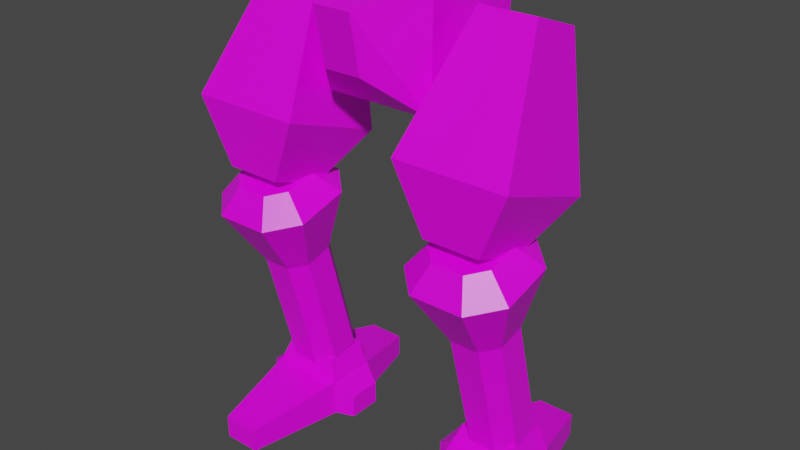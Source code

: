# Source: mech_legs02.blend  (saved by Blender 3.3.6; exported with 4.5.12 LTS)
import bpy
from mathutils import Matrix  # noqa: F401  (used for matrix-valued properties, if any)

bpy.ops.wm.read_factory_settings(use_empty=True)
scene = bpy.context.scene
scene.name = 'Scene'

# ---- collections
col_legs02 = bpy.data.collections.new('legs02'); scene.collection.children.link(col_legs02)

# ---- images (referenced by path relative to the original .blend; pixels are not part of the script)
import os
ASSET_DIR = os.environ.get("B2B_ASSET_DIR", "")  # directory of the original .blend (textures are referenced by path, not embedded)
HERE = os.path.dirname(os.path.abspath(__file__))  # packed textures are extracted next to this script under _unpacked/

def load_image(name, relpath, width, height, colorspace="sRGB"):
    """Load a texture the original file referenced (path relative to the .blend, or extracted next to this script)."""
    p = next((c for c in (os.path.join(HERE, relpath), os.path.join(ASSET_DIR, relpath)) if relpath and os.path.exists(c)), "")
    if p:
        img = bpy.data.images.load(p, check_existing=True)
        img.name = name
    else:  # same state as the original file: an image datablock whose file is absent (Cycles renders it pink)
        img = bpy.data.images.new(name, width, height)
        img.source = "FILE"
        img.filepath = "//" + (relpath or name)
    img.colorspace_settings.name = colorspace
    return img
img_tex_legs02_png = load_image('tex_legs02.png', 'tex_legs02.png', 1024, 1024, 'sRGB')

# ---- materials (node trees are filled in below, after node groups)
mat_mat_legs = bpy.data.materials.new('mat_legs')
mat_mat_legs.alpha_threshold = 0.0
mat_mat_legs.use_backface_culling = True
mat_mat_legs.use_transparent_shadow = False
mat_mat_legs.line_color = (0.0, 0.0, 0.0, 1.0)

# ---- material node trees
mat_mat_legs.use_nodes = True; mat_mat_legs.node_tree.nodes.clear()
_N = mat_mat_legs.node_tree.nodes; _L = mat_mat_legs.node_tree.links
n0 = _N.new('ShaderNodeOutputMaterial'); n0.name = 'Material Output'; n0.location = (300, 300)
n1 = _N.new('ShaderNodeBsdfPrincipled'); n1.name = 'Principled BSDF'; n1.location = (10, 300)
n1.distribution = 'GGX'
n1.subsurface_method = 'BURLEY'
n1.inputs[2].default_value = 0.4
n1.inputs[3].default_value = 1.45
n1.inputs[27].default_value = (0.0, 0.0, 0.0, 1.0)
n1.inputs[28].default_value = 1.0
n2 = _N.new('ShaderNodeTexImage'); n2.name = 'Image Texture.001'; n2.location = (-254, 300)
n2.image = img_tex_legs02_png
n2.interpolation = 'Closest'
_L.new(n1.outputs[0], n0.inputs[0])
_L.new(n2.outputs[0], n1.inputs[0])
n0.is_active_output = True

# ---- world
world_world = bpy.data.worlds.new('World'); scene.world = world_world
world_world.use_nodes = True; world_world.node_tree.nodes.clear()
_N = world_world.node_tree.nodes; _L = world_world.node_tree.links
n0 = _N.new('ShaderNodeOutputWorld'); n0.name = 'World Output'; n0.location = (300, 300)
n1 = _N.new('ShaderNodeBackground'); n1.name = 'Background'; n1.location = (10, 300)
n1.inputs[0].default_value = (0.05088, 0.05088, 0.05088, 1.0)
_L.new(n1.outputs[0], n0.inputs[0])
n0.is_active_output = True
world_world.color = (0.05088, 0.05088, 0.05088)
world_world.use_sun_shadow = False
world_world.sun_shadow_jitter_overblur = 0.0

# ---- meshes
me_legs = bpy.data.meshes.new('legs')
me_legs.from_pydata([(0.5, 0.6667, 4.233), (0.5167, 0.5, 3.233), (0.5, -0.3333, 4.233), (0.5, -0.3333, 3.233), (0.3167, 0.7667, 4.033), (0.325, 0.7, 3.633), (0.1667, -0.8333, 4.083), (0.1667, -0.7333, 3.583), (-0.5, 0.6667, 4.233), (-0.5167, 0.5, 3.233), (-0.5, -0.3333, 4.233), (-0.5, -0.3333, 3.233), (-0.3167, 0.7667, 4.033), (-0.325, 0.7, 3.633), (-0.1667, -0.8333, 4.083), (-0.1667, -0.7333, 3.583), (1.167, 0.9, 0.2111), (1.167, 0.9, 0.0), (1.333, 0.2191, 0.3333), (1.333, 0.2191, 0.0), (0.8333, 0.9, 0.2111), (0.8333, 0.9, 0.0), (0.6667, 0.2191, 0.3333), (0.6667, 0.2191, 0.0), (1.333, -0.2142, 0.3333), (1.333, -0.2142, 0.0), (0.6667, -0.2142, 0.3333), (0.6667, -0.2142, 0.0), (1.167, -1.081, 0.2111), (1.167, -1.081, 0.0), (0.8333, -1.081, 0.2111), (0.8333, -1.081, 0.0), (1.5, 0.1541, 0.2111), (1.5, 0.1541, 2.384e-07), (1.5, -0.1492, 0.2111), (1.5, -0.1492, 2.384e-07), (0.5, 0.1541, 0.2111), (0.5, 0.1541, 0.0), (0.5, -0.1492, 0.2111), (0.5, -0.1492, 0.0), (1.25, 0.2223, 0.5333), (0.75, 0.2223, 0.5333), (1.25, -0.1716, 0.5333), (0.75, -0.1716, 0.5333), (-1.167, 0.9, 0.2111), (-1.167, 0.9, 0.0), (-1.333, 0.2191, 0.3333), (-1.333, 0.2191, 0.0), (-0.8333, 0.9, 0.2111), (-0.8333, 0.9, 0.0), (-0.6667, 0.2191, 0.3333), (-0.6667, 0.2191, 0.0), (-1.333, -0.2142, 0.3333), (-1.333, -0.2142, 0.0), (-0.6667, -0.2142, 0.3333), (-0.6667, -0.2142, 0.0), (-1.167, -1.081, 0.2111), (-1.167, -1.081, 0.0), (-0.8333, -1.081, 0.2111), (-0.8333, -1.081, 0.0), (-1.5, 0.1541, 0.2111), (-1.5, 0.1541, 2.384e-07), (-1.5, -0.1492, 0.2111), (-1.5, -0.1492, 2.384e-07), (-0.5, 0.1541, 0.2111), (-0.5, 0.1541, 0.0), (-0.5, -0.1492, 0.2111), (-0.5, -0.1492, 0.0), (-1.25, 0.2223, 0.5333), (-0.75, 0.2223, 0.5333), (-1.25, -0.1716, 0.5333), (-0.75, -0.1716, 0.5333), (0.7433, -0.411, 1.618), (1.128, -0.535, 1.585), (0.8717, -0.03914, 1.718), (1.257, -0.1631, 1.685), (0.7433, -0.1631, 1.685), (0.8717, -0.535, 1.585), (1.257, -0.411, 1.618), (1.128, -0.03914, 1.718), (0.7433, -0.1122, 0.5033), (1.128, -0.2362, 0.4701), (0.8717, 0.2597, 0.6029), (1.257, 0.1357, 0.5697), (0.7433, 0.1357, 0.5697), (0.8717, -0.2362, 0.4701), (1.257, -0.1122, 0.5033), (1.128, 0.2597, 0.6029), (0.5233, -0.6741, 2.175), (1.238, -0.9043, 2.114), (0.7617, 0.01651, 2.36), (1.477, -0.2137, 2.299), (0.5233, -0.2137, 2.299), (0.7617, -0.9043, 2.114), (1.477, -0.6741, 2.175), (1.238, 0.01651, 2.36), (0.714, -0.6349, 2.397), (1.143, -0.773, 2.36), (0.857, -0.2205, 2.508), (1.286, -0.3586, 2.471), (0.714, -0.3586, 2.471), (0.857, -0.773, 2.36), (1.286, -0.6349, 2.397), (1.143, -0.2205, 2.508), (-0.7433, -0.411, 1.618), (-1.128, -0.535, 1.585), (-0.8717, -0.03914, 1.718), (-1.257, -0.1631, 1.685), (-0.7433, -0.1631, 1.685), (-0.8717, -0.535, 1.585), (-1.257, -0.411, 1.618), (-1.128, -0.03914, 1.718), (-0.7433, -0.1122, 0.5033), (-1.128, -0.2362, 0.4701), (-0.8717, 0.2597, 0.6029), (-1.257, 0.1357, 0.5697), (-0.7433, 0.1357, 0.5697), (-0.8717, -0.2362, 0.4701), (-1.257, -0.1122, 0.5033), (-1.128, 0.2597, 0.6029), (-0.5233, -0.6741, 2.175), (-1.238, -0.9043, 2.114), (-0.7617, 0.01651, 2.36), (-1.477, -0.2137, 2.299), (-0.5233, -0.2137, 2.299), (-0.7617, -0.9043, 2.114), (-1.477, -0.6741, 2.175), (-1.238, 0.01651, 2.36), (-0.714, -0.6349, 2.397), (-1.143, -0.773, 2.36), (-0.857, -0.2205, 2.508), (-1.286, -0.3586, 2.471), (-0.714, -0.3586, 2.471), (-0.857, -0.773, 2.36), (-1.286, -0.6349, 2.397), (-1.143, -0.2205, 2.508), (1.25, 0.3138, 3.931), (1.25, -0.156, 4.102), (0.75, 0.3138, 3.931), (0.75, -0.156, 4.102), (0.5, -0.7914, 3.087), (0.5, 0.1483, 2.745), (1.5, -0.7914, 3.087), (1.5, 0.1483, 2.745), (1.25, -0.2676, 2.333), (1.25, -0.7374, 2.504), (0.75, -0.2676, 2.333), (0.75, -0.7374, 2.504), (-1.25, 0.3138, 3.931), (-1.25, -0.156, 4.102), (-0.75, 0.3138, 3.931), (-0.75, -0.156, 4.102), (-0.5, -0.7914, 3.087), (-0.5, 0.1483, 2.745), (-1.5, -0.7914, 3.087), (-1.5, 0.1483, 2.745), (-1.25, -0.2676, 2.333), (-1.25, -0.7374, 2.504), (-0.75, -0.2676, 2.333), (-0.75, -0.7374, 2.504)], [], [(8, 10, 2, 0), (1, 0, 2, 3), (3, 11, 9, 1), (7, 15, 11, 3), (5, 13, 12, 4), (4, 12, 8, 0), (15, 7, 6, 14), (0, 1, 5, 4), (10, 14, 6, 2), (3, 2, 6, 7), (9, 11, 10, 8), (8, 12, 13, 9), (11, 15, 14, 10), (9, 13, 5, 1), (21, 17, 19, 23), (21, 20, 16, 17), (23, 22, 20, 21), (22, 23, 37, 36), (16, 20, 22, 18), (17, 16, 18, 19), (25, 24, 28, 29), (22, 26, 43, 41), (23, 19, 25, 27), (25, 19, 33, 35), (29, 28, 30, 31), (27, 25, 29, 31), (26, 27, 31, 30), (24, 26, 30, 28), (33, 32, 34, 35), (24, 25, 35, 34), (18, 24, 34, 32), (19, 18, 32, 33), (36, 37, 39, 38), (26, 22, 36, 38), (23, 27, 39, 37), (27, 26, 38, 39), (40, 41, 43, 42), (18, 22, 41, 40), (24, 18, 40, 42), (26, 24, 42, 43), (49, 51, 47, 45), (49, 45, 44, 48), (51, 49, 48, 50), (50, 64, 65, 51), (44, 46, 50, 48), (45, 47, 46, 44), (53, 57, 56, 52), (50, 69, 71, 54), (51, 55, 53, 47), (53, 63, 61, 47), (57, 59, 58, 56), (55, 59, 57, 53), (54, 58, 59, 55), (52, 56, 58, 54), (61, 63, 62, 60), (52, 62, 63, 53), (46, 60, 62, 52), (47, 61, 60, 46), (64, 66, 67, 65), (54, 66, 64, 50), (51, 65, 67, 55), (55, 67, 66, 54), (68, 70, 71, 69), (46, 68, 69, 50), (52, 70, 68, 46), (54, 71, 70, 52), (75, 83, 87, 79), (78, 86, 83, 75), (75, 91, 94, 78), (76, 84, 80, 72), (85, 80, 84, 82, 87, 83, 86, 81), (72, 80, 85, 77), (79, 87, 82, 74), (77, 85, 81, 73), (73, 81, 86, 78), (74, 82, 84, 76), (88, 96, 100, 92), (72, 88, 92, 76), (79, 95, 91, 75), (77, 93, 88, 72), (74, 90, 95, 79), (73, 89, 93, 77), (78, 94, 89, 73), (76, 92, 90, 74), (101, 97, 102, 99, 103, 98, 100, 96), (95, 103, 99, 91), (93, 101, 96, 88), (90, 98, 103, 95), (89, 97, 101, 93), (94, 102, 97, 89), (92, 100, 98, 90), (91, 99, 102, 94), (107, 111, 119, 115), (110, 107, 115, 118), (107, 110, 126, 123), (108, 104, 112, 116), (117, 113, 118, 115, 119, 114, 116, 112), (104, 109, 117, 112), (111, 106, 114, 119), (109, 105, 113, 117), (105, 110, 118, 113), (106, 108, 116, 114), (120, 124, 132, 128), (104, 108, 124, 120), (111, 107, 123, 127), (109, 104, 120, 125), (106, 111, 127, 122), (105, 109, 125, 121), (110, 105, 121, 126), (108, 106, 122, 124), (133, 128, 132, 130, 135, 131, 134, 129), (127, 123, 131, 135), (125, 120, 128, 133), (122, 127, 135, 130), (121, 125, 133, 129), (126, 121, 129, 134), (124, 122, 130, 132), (123, 126, 134, 131), (141, 140, 139, 138), (143, 141, 138, 136), (142, 143, 136, 137), (140, 142, 137, 139), (146, 141, 143, 144), (136, 138, 139, 137), (147, 140, 141, 146), (146, 144, 145, 147), (145, 142, 140, 147), (144, 143, 142, 145), (153, 150, 151, 152), (155, 148, 150, 153), (154, 149, 148, 155), (152, 151, 149, 154), (158, 156, 155, 153), (148, 149, 151, 150), (159, 158, 153, 152), (158, 159, 157, 156), (157, 159, 152, 154), (156, 157, 154, 155)])
_uv = me_legs.uv_layers.new(name='UVMap')
_uv.uv.foreach_set('vector', [0.07699, 0.2057, 0.1686, 0.2057, 0.1686, 0.2973, 0.07699, 0.2973, 0.09227, 0.389, 0.07699, 0.2973, 0.1686, 0.2973, 0.1687, 0.389, 0.1705, 0.0224, 0.1687, 0.114, 0.09227, 0.114, 0.09418, 0.01933, 0.2186, 0.05393, 0.218, 0.08447, 0.1687, 0.114, 0.1705, 0.0224, 0.01933, 0.2813, 0.01933, 0.2217, 0.0565, 0.2225, 0.0565, 0.2805, 0.0565, 0.2805, 0.0565, 0.2225, 0.07699, 0.2057, 0.07699, 0.2973, 0.2632, 0.2362, 0.2632, 0.2668, 0.2165, 0.2668, 0.2165, 0.2362, 0.07699, 0.2973, 0.09227, 0.389, 0.06529, 0.3535, 0.05906, 0.3168, 0.1686, 0.2057, 0.2165, 0.2362, 0.2165, 0.2668, 0.1686, 0.2973, 0.1687, 0.389, 0.1686, 0.2973, 0.2238, 0.3108, 0.2164, 0.3569, 0.09227, 0.114, 0.1687, 0.114, 0.1686, 0.2057, 0.07699, 0.2057, 0.07699, 0.2057, 0.05906, 0.1862, 0.06529, 0.1495, 0.09227, 0.114, 0.1687, 0.114, 0.2164, 0.1461, 0.2238, 0.1923, 0.1686, 0.2057, 0.09227, 0.114, 0.05164, 0.09563, 0.05284, 0.03607, 0.09418, 0.01933, 0.08043, 0.6092, 0.04988, 0.6092, 0.03461, 0.5468, 0.09571, 0.5468, 0.3172, 0.5685, 0.3172, 0.5492, 0.3477, 0.5492, 0.3477, 0.5685, 0.2626, 0.6939, 0.232, 0.6939, 0.2432, 0.6297, 0.2626, 0.6297, 0.232, 0.6939, 0.2626, 0.6939, 0.2626, 0.7103, 0.2432, 0.7103, 0.3477, 0.5492, 0.3172, 0.5492, 0.3019, 0.4857, 0.363, 0.4857, 0.5014, 0.7353, 0.5208, 0.7353, 0.532, 0.7995, 0.5014, 0.7995, 0.5014, 0.8601, 0.532, 0.8601, 0.5208, 0.941, 0.5014, 0.941, 0.3208, 0.94, 0.3208, 0.9003, 0.3407, 0.9042, 0.3407, 0.9403, 0.09571, 0.5468, 0.03461, 0.5468, 0.03461, 0.5071, 0.09571, 0.5071, 0.03461, 0.5071, 0.03461, 0.5468, 0.01933, 0.5408, 0.01933, 0.513, 0.3477, 0.313, 0.3477, 0.3324, 0.3172, 0.3324, 0.3172, 0.313, 0.09571, 0.5071, 0.03461, 0.5071, 0.04988, 0.4277, 0.08043, 0.4277, 0.232, 0.7545, 0.2626, 0.7545, 0.2626, 0.8354, 0.2432, 0.8354, 0.363, 0.4126, 0.3019, 0.4126, 0.3172, 0.3324, 0.3477, 0.3324, 0.5014, 0.8159, 0.5208, 0.8159, 0.5208, 0.8437, 0.5014, 0.8437, 0.532, 0.8601, 0.5014, 0.8601, 0.5014, 0.8437, 0.5208, 0.8437, 0.9466, 0.9804, 0.9466, 0.9407, 0.9656, 0.9466, 0.9656, 0.9744, 0.5014, 0.7995, 0.532, 0.7995, 0.5208, 0.8159, 0.5014, 0.8159, 0.2432, 0.7103, 0.2626, 0.7103, 0.2626, 0.7381, 0.2432, 0.7381, 0.3208, 0.9003, 0.3208, 0.94, 0.3019, 0.934, 0.3019, 0.9062, 0.09571, 0.5468, 0.09571, 0.5071, 0.111, 0.513, 0.111, 0.5408, 0.2626, 0.7545, 0.232, 0.7545, 0.2432, 0.7381, 0.2626, 0.7381, 0.3553, 0.4674, 0.3095, 0.4674, 0.3095, 0.4313, 0.3553, 0.4313, 0.363, 0.4857, 0.3019, 0.4857, 0.3095, 0.4674, 0.3553, 0.4674, 0.9466, 0.9407, 0.9466, 0.9804, 0.9268, 0.9807, 0.9268, 0.9446, 0.3019, 0.4126, 0.363, 0.4126, 0.3553, 0.4313, 0.3095, 0.4313, 0.532, 0.4946, 0.5167, 0.4322, 0.5778, 0.4322, 0.5625, 0.4946, 0.4475, 0.5685, 0.4169, 0.5685, 0.4169, 0.5492, 0.4475, 0.5492, 0.8881, 0.1608, 0.8881, 0.2251, 0.8687, 0.2251, 0.8575, 0.1608, 0.8575, 0.1608, 0.8687, 0.1444, 0.8881, 0.1444, 0.8881, 0.1608, 0.4169, 0.5492, 0.4017, 0.4857, 0.4627, 0.4857, 0.4475, 0.5492, 0.4627, 0.6072, 0.4627, 0.6714, 0.4322, 0.6714, 0.4434, 0.6072, 0.4627, 0.732, 0.4627, 0.8129, 0.4434, 0.8129, 0.4322, 0.732, 0.4356, 0.977, 0.4157, 0.9773, 0.4157, 0.9412, 0.4356, 0.9373, 0.5167, 0.4322, 0.5167, 0.3924, 0.5778, 0.3924, 0.5778, 0.4322, 0.5778, 0.3924, 0.5931, 0.3984, 0.5931, 0.4262, 0.5778, 0.4322, 0.4169, 0.313, 0.4475, 0.313, 0.4475, 0.3324, 0.4169, 0.3324, 0.5167, 0.3924, 0.532, 0.313, 0.5625, 0.313, 0.5778, 0.3924, 0.8575, 0.1002, 0.8687, 0.01933, 0.8881, 0.01933, 0.8881, 0.1002, 0.4017, 0.4126, 0.4169, 0.3324, 0.4475, 0.3324, 0.4627, 0.4126, 0.4627, 0.6878, 0.4627, 0.7156, 0.4434, 0.7156, 0.4434, 0.6878, 0.4322, 0.732, 0.4434, 0.7156, 0.4627, 0.7156, 0.4627, 0.732, 0.03828, 0.9168, 0.01933, 0.9108, 0.01933, 0.883, 0.03828, 0.877, 0.4627, 0.6714, 0.4627, 0.6878, 0.4434, 0.6878, 0.4322, 0.6714, 0.8687, 0.1444, 0.8687, 0.1166, 0.8881, 0.1166, 0.8881, 0.1444, 0.4356, 0.9373, 0.4545, 0.9432, 0.4545, 0.971, 0.4356, 0.977, 0.5167, 0.4322, 0.5014, 0.4262, 0.5014, 0.3984, 0.5167, 0.3924, 0.8881, 0.1002, 0.8881, 0.1166, 0.8687, 0.1166, 0.8575, 0.1002, 0.4093, 0.4674, 0.4093, 0.4313, 0.4551, 0.4313, 0.4551, 0.4674, 0.4017, 0.4857, 0.4093, 0.4674, 0.4551, 0.4674, 0.4627, 0.4857, 0.03828, 0.877, 0.05813, 0.8809, 0.05813, 0.9171, 0.03828, 0.9168, 0.4627, 0.4126, 0.4551, 0.4313, 0.4093, 0.4313, 0.4017, 0.4126, 0.9505, 0.3355, 0.9505, 0.4413, 0.9339, 0.4413, 0.9339, 0.3355, 0.1833, 0.7144, 0.1833, 0.8202, 0.1597, 0.8202, 0.1597, 0.7144, 0.1597, 0.7144, 0.1497, 0.6553, 0.1933, 0.6553, 0.1833, 0.7144, 0.7264, 0.104, 0.7264, 0.2098, 0.7029, 0.2098, 0.7029, 0.104, 0.4157, 0.8633, 0.4275, 0.8516, 0.451, 0.8516, 0.4627, 0.8633, 0.4627, 0.8868, 0.451, 0.8986, 0.4275, 0.8986, 0.4157, 0.8868, 0.5944, 0.8211, 0.5944, 0.9269, 0.5778, 0.9269, 0.5778, 0.8211, 0.878, 0.6269, 0.878, 0.7327, 0.8545, 0.7327, 0.8545, 0.6269, 0.878, 0.3977, 0.878, 0.5035, 0.8545, 0.5035, 0.8545, 0.3977, 0.9505, 0.7962, 0.9505, 0.902, 0.9339, 0.902, 0.9339, 0.7962, 0.8682, 0.8572, 0.8682, 0.963, 0.8515, 0.963, 0.8515, 0.8572, 0.6928, 0.04493, 0.7016, 0.01933, 0.7278, 0.01933, 0.7365, 0.04493, 0.7029, 0.104, 0.6928, 0.04493, 0.7365, 0.04493, 0.7264, 0.104, 0.9339, 0.3355, 0.9268, 0.276, 0.9577, 0.276, 0.9505, 0.3355, 0.5778, 0.8211, 0.5706, 0.7616, 0.6015, 0.7616, 0.5944, 0.8211, 0.8545, 0.6269, 0.8444, 0.5678, 0.8881, 0.5678, 0.878, 0.6269, 0.8545, 0.3977, 0.8444, 0.3386, 0.8881, 0.3386, 0.878, 0.3977, 0.9339, 0.7962, 0.9268, 0.7367, 0.9577, 0.7367, 0.9505, 0.7962, 0.8515, 0.8572, 0.8444, 0.7977, 0.8753, 0.7977, 0.8682, 0.8572, 0.5756, 0.2214, 0.6018, 0.2214, 0.6149, 0.2345, 0.6149, 0.2607, 0.6018, 0.2738, 0.5756, 0.2738, 0.5625, 0.2607, 0.5625, 0.2345, 0.9268, 0.276, 0.9329, 0.2497, 0.9515, 0.2497, 0.9577, 0.276, 0.5706, 0.7616, 0.5768, 0.7353, 0.5954, 0.7353, 0.6015, 0.7616, 0.8444, 0.5678, 0.8531, 0.5422, 0.8794, 0.5422, 0.8881, 0.5678, 0.8444, 0.3386, 0.8531, 0.313, 0.8794, 0.313, 0.8881, 0.3386, 0.9268, 0.7367, 0.9329, 0.7103, 0.9515, 0.7103, 0.9577, 0.7367, 0.8444, 0.7977, 0.8506, 0.7713, 0.8691, 0.7713, 0.8753, 0.7977, 0.1497, 0.6553, 0.1584, 0.6297, 0.1846, 0.6297, 0.1933, 0.6553, 0.7692, 0.8572, 0.7858, 0.8572, 0.7858, 0.963, 0.7692, 0.963, 0.05294, 0.7537, 0.02942, 0.7537, 0.02942, 0.6479, 0.05294, 0.6479, 0.02942, 0.7537, 0.05294, 0.7537, 0.06302, 0.8128, 0.01933, 0.8128, 0.7957, 0.4188, 0.7721, 0.4188, 0.7721, 0.313, 0.7957, 0.313, 0.1581, 0.8589, 0.1816, 0.8589, 0.1933, 0.8706, 0.1933, 0.8941, 0.1816, 0.9059, 0.1581, 0.9059, 0.1463, 0.8941, 0.1463, 0.8706, 0.664, 0.8411, 0.6473, 0.8411, 0.6473, 0.7353, 0.664, 0.7353, 0.7957, 0.648, 0.7721, 0.648, 0.7721, 0.5422, 0.7957, 0.5422, 0.8088, 0.1251, 0.7853, 0.1251, 0.7853, 0.01933, 0.8088, 0.01933, 0.9339, 0.1052, 0.9505, 0.1052, 0.9505, 0.211, 0.9339, 0.211, 0.9339, 0.5658, 0.9505, 0.5658, 0.9505, 0.6717, 0.9339, 0.6717, 0.7621, 0.4779, 0.8057, 0.4779, 0.797, 0.5035, 0.7708, 0.5035, 0.7721, 0.4188, 0.7957, 0.4188, 0.8057, 0.4779, 0.7621, 0.4779, 0.7858, 0.8572, 0.7692, 0.8572, 0.7621, 0.7977, 0.7929, 0.7977, 0.6473, 0.8411, 0.664, 0.8411, 0.6711, 0.9006, 0.6402, 0.9006, 0.7721, 0.648, 0.7957, 0.648, 0.8057, 0.7071, 0.7621, 0.7071, 0.7853, 0.1251, 0.8088, 0.1251, 0.8189, 0.1842, 0.7752, 0.1842, 0.9505, 0.1052, 0.9339, 0.1052, 0.9268, 0.04567, 0.9577, 0.04567, 0.9505, 0.5658, 0.9339, 0.5658, 0.9268, 0.5063, 0.9577, 0.5063, 0.3019, 0.8223, 0.315, 0.8092, 0.3412, 0.8092, 0.3543, 0.8223, 0.3543, 0.8485, 0.3412, 0.8616, 0.315, 0.8616, 0.3019, 0.8485, 0.7929, 0.7977, 0.7621, 0.7977, 0.7682, 0.7713, 0.7868, 0.7713, 0.6402, 0.9006, 0.6711, 0.9006, 0.6649, 0.9269, 0.6464, 0.9269, 0.7621, 0.7071, 0.8057, 0.7071, 0.797, 0.7327, 0.7708, 0.7327, 0.7752, 0.1842, 0.8189, 0.1842, 0.8101, 0.2098, 0.7839, 0.2098, 0.9577, 0.04567, 0.9268, 0.04567, 0.9329, 0.01933, 0.9515, 0.01933, 0.9577, 0.5063, 0.9268, 0.5063, 0.9329, 0.48, 0.9515, 0.48, 0.01933, 0.8128, 0.06302, 0.8128, 0.05428, 0.8384, 0.02807, 0.8384, 0.5931, 0.643, 0.5014, 0.643, 0.5243, 0.5332, 0.5702, 0.5332, 0.3935, 0.1749, 0.3019, 0.1749, 0.3248, 0.06516, 0.3706, 0.06516, 0.7234, 0.643, 0.6317, 0.643, 0.6546, 0.5332, 0.7005, 0.5332, 0.2413, 0.5374, 0.1497, 0.5374, 0.1726, 0.4277, 0.2184, 0.4277, 0.3248, 0.2285, 0.3019, 0.1749, 0.3935, 0.1749, 0.3706, 0.2285, 0.3706, 0.06516, 0.3248, 0.06516, 0.3248, 0.01933, 0.3706, 0.01933, 0.5243, 0.6966, 0.5014, 0.643, 0.5931, 0.643, 0.5702, 0.6966, 0.3248, 0.2285, 0.3706, 0.2285, 0.3706, 0.2743, 0.3248, 0.2743, 0.1726, 0.591, 0.1497, 0.5374, 0.2413, 0.5374, 0.2184, 0.591, 0.6546, 0.6966, 0.6317, 0.643, 0.7234, 0.643, 0.7005, 0.6966, 0.7234, 0.3666, 0.7005, 0.4764, 0.6546, 0.4764, 0.6317, 0.3666, 0.4322, 0.1749, 0.4551, 0.06516, 0.5009, 0.06516, 0.5238, 0.1749, 0.6542, 0.07297, 0.6313, 0.1827, 0.5854, 0.1827, 0.5625, 0.07297, 0.3935, 0.6608, 0.3706, 0.7705, 0.3248, 0.7705, 0.3019, 0.6608, 0.5009, 0.2285, 0.4551, 0.2285, 0.4322, 0.1749, 0.5238, 0.1749, 0.4551, 0.06516, 0.4551, 0.01933, 0.5009, 0.01934, 0.5009, 0.06516, 0.6546, 0.313, 0.7005, 0.313, 0.7234, 0.3666, 0.6317, 0.3666, 0.5009, 0.2285, 0.5009, 0.2743, 0.4551, 0.2743, 0.4551, 0.2285, 0.3248, 0.6072, 0.3706, 0.6072, 0.3935, 0.6608, 0.3019, 0.6608, 0.5854, 0.01933, 0.6313, 0.01933, 0.6542, 0.07297, 0.5625, 0.07297])
me_legs.materials.append(mat_mat_legs)
me_legs.use_remesh_preserve_volume = False
me_legs.use_remesh_preserve_attributes = False
me_legs.use_mirror_vertex_groups = False
me_legs.use_paint_bone_selection = False
me_legs.use_paint_mask = True
me_legs.update()
arm_armature = bpy.data.armatures.new('Armature')  # bones are not reproduced

# ---- objects
ob_legs = bpy.data.objects.new('legs', me_legs)
ob_armature = bpy.data.objects.new('Armature', arm_armature)

# ---- transforms, parenting, visibility, modifiers, constraints
ob_legs.parent = ob_armature
ob_legs.location = (0.0, 0.0, 0.0)
ob_legs.scale = (0.3, 0.3, 0.3)
ob_legs.lock_rotations_4d = False
ob_legs.empty_display_type = 'ARROWS'
ob_legs.lineart.crease_threshold = 0.0
_vg = ob_legs.vertex_groups.new(name='root')
_vg.add([0, 1, 2, 3, 4, 5, 6, 7, 8, 9, 10, 11, 12, 13, 14, 15], 1.0, 'REPLACE')
_vg = ob_legs.vertex_groups.new(name='foot.l')
_vg.add([16, 17, 18, 19, 20, 21, 22, 23, 24, 25, 26, 27, 28, 29, 30, 31, 32, 33, 34, 35, 36, 37, 38, 39, 40, 41, 42, 43], 1.0, 'REPLACE')
_vg = ob_legs.vertex_groups.new(name='foot.r')
_vg.add([44, 45, 46, 47, 48, 49, 50, 51, 52, 53, 54, 55, 56, 57, 58, 59, 60, 61, 62, 63, 64, 65, 66, 67, 68, 69, 70, 71], 1.0, 'REPLACE')
_vg = ob_legs.vertex_groups.new(name='lower.l')
_vg.add([72, 73, 74, 75, 76, 77, 78, 79, 80, 81, 82, 83, 84, 85, 86, 87, 88, 89, 90, 91, 92, 93, 94, 95, 96, 97, 98, 99, 100, 101, 102, 103], 1.0, 'REPLACE')
_vg = ob_legs.vertex_groups.new(name='lower.r')
_vg.add([104, 105, 106, 107, 108, 109, 110, 111, 112, 113, 114, 115, 116, 117, 118, 119, 120, 121, 122, 123, 124, 125, 126, 127, 128, 129, 130, 131, 132, 133, 134, 135], 1.0, 'REPLACE')
_vg = ob_legs.vertex_groups.new(name='upper.l')
_vg.add([136, 137, 138, 139, 140, 141, 142, 143, 144, 145, 146, 147], 1.0, 'REPLACE')
_vg = ob_legs.vertex_groups.new(name='upper.r')
_vg.add([148, 149, 150, 151, 152, 153, 154, 155, 156, 157, 158, 159], 1.0, 'REPLACE')
_vg = ob_legs.vertex_groups.new(name='leg_ik_pole.l')
_vg = ob_legs.vertex_groups.new(name='leg_ik_target.r')
_vg = ob_legs.vertex_groups.new(name='leg_ik_pole.r')
_m = ob_legs.modifiers.new('Armature', 'ARMATURE')
_m.object = ob_armature
ob_armature.location = (0.0, 0.0, 0.0)
ob_armature.show_in_front = True
ob_armature.lineart.crease_threshold = 0.0

# ---- collection membership
col_legs02.objects.link(ob_legs)
col_legs02.objects.link(ob_armature)

# ---- scene / render settings (as saved in the file)
scene.frame_start = 1; scene.frame_end = 30; scene.frame_set(1)
scene.render.engine = 'BLENDER_EEVEE_NEXT'
scene.cycles.use_denoising = False
scene.cycles.samples = 128
scene.cycles.sampling_pattern = 'TABULATED_SOBOL'
scene.cycles.use_adaptive_sampling = False
scene.cycles.use_light_tree = False
scene.view_settings.view_transform = 'Filmic'
bpy.context.view_layer.update()

# ---- added for rendering (the .blend has no active camera and no usable light): camera, sun
cam_auto = bpy.data.cameras.new('AutoCamera')
cam_auto.lens = 50.0
cam_auto.sensor_width = 36.0
cam_auto.clip_end = 1000.0
ob_auto_camera = bpy.data.objects.new('AutoCamera', cam_auto)
scene.collection.objects.link(ob_auto_camera)
ob_auto_camera.location = (1.54156, -1.87702, 1.86825)
ob_auto_camera.rotation_euler = (1.09748, -7.21219e-08, 0.694738)
scene.camera = ob_auto_camera
light_auto_sun = bpy.data.lights.new('AutoSun', 'SUN')
light_auto_sun.energy = 3.0
light_auto_sun.angle = 0.0523599
ob_auto_sun = bpy.data.objects.new('AutoSun', light_auto_sun)
scene.collection.objects.link(ob_auto_sun)
ob_auto_sun.rotation_euler = (0.872665, 0.174533, 0.523599)
bpy.context.view_layer.update()
